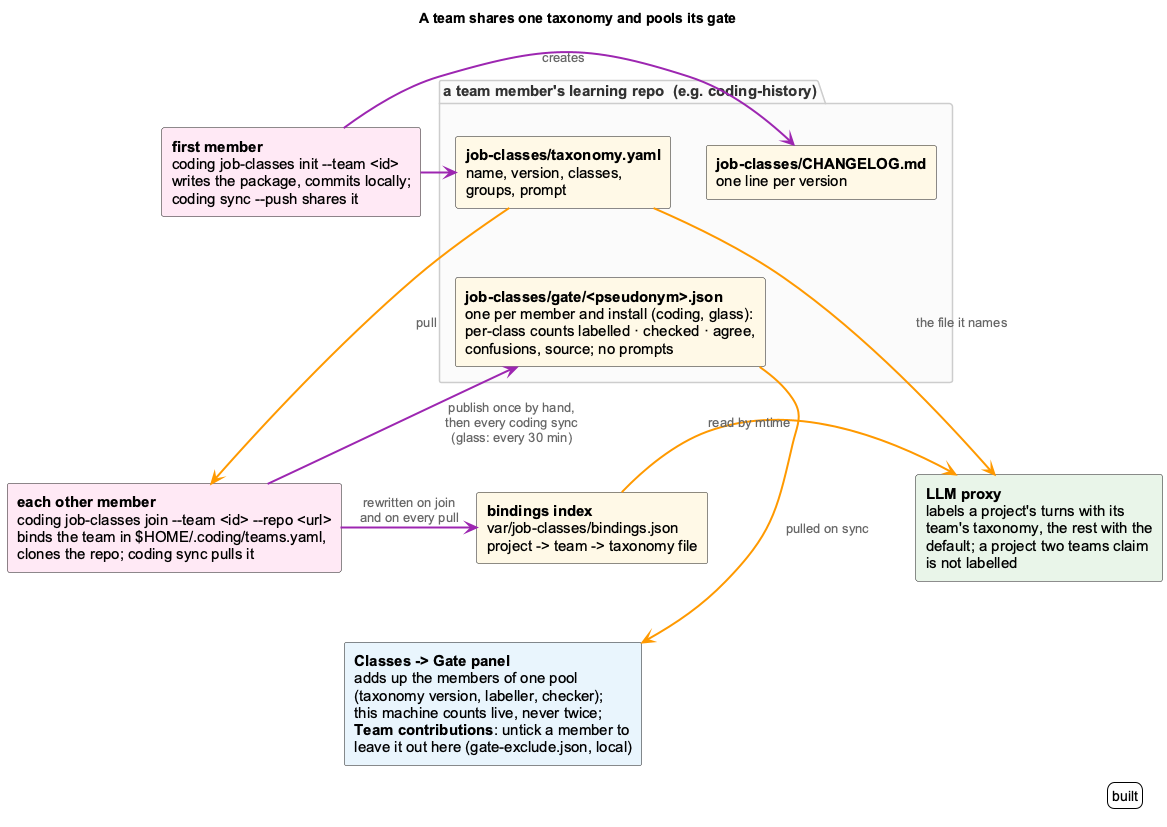

The diagram above was rendered by PlantUML. Its source (embedded in the PNG):
@startuml job-class-team-sharing
!include _standard-style.puml
skinparam defaultFontSize 15
skinparam componentFontSize 15
skinparam arrowFontSize 13
skinparam shadowing false
skinparam componentStyle rectangle
hide stereotype
title A team shares one taxonomy and pools its gate

package "a team member's learning repo  (e.g. coding-history)" {
  component "**job-classes/taxonomy.yaml**\nname, version, classes,\ngroups, prompt" as tax <<storage>>
  component "**job-classes/CHANGELOG.md**\none line per version" as log <<storage>>
  component "**job-classes/gate/<pseudonym>.json**\none per member and install (coding, glass):\nper-class counts labelled · checked · agree,\nconfusions, source; no prompts" as gate <<storage>>
}

component "**first member**\ncoding job-classes init --team <id>\nwrites the package, commits locally;\ncoding sync --push shares it" as first <<cli>>
component "**each other member**\ncoding job-classes join ~--team <id> ~--repo <url>\nbinds the team in $HOME/.coding/teams.yaml,\nclones the repo; coding sync pulls it" as member <<cli>>
component "**bindings index**\nvar/job-classes/bindings.json\nproject -> team -> taxonomy file" as index <<storage>>
component "**Classes -> Gate panel**\nadds up the members of one pool\n(taxonomy version, labeller, checker);\nthis machine counts live, never twice;\n**Team contributions**: untick a member to\nleave it out here (gate-exclude.json, local)" as panel <<api>>
component "**LLM proxy**\nlabels a project's turns with its\nteam's taxonomy, the rest with the\ndefault; a project two teams claim\nis not labelled" as proxy <<core>>

first -[#9C27B0,thickness=2]right-> tax
first -[#9C27B0,thickness=2]right-> log : creates
tax -[#FF9800,thickness=2]down-> member : pull
member -[#9C27B0,thickness=2]right-> index : rewritten on join\nand on every pull
index -[#FF9800,thickness=2]right-> proxy : read by mtime
tax -[#FF9800,thickness=2]down-> proxy : the file it names
tax -[hidden]right- log
tax -[hidden]down- gate
member -[#9C27B0,thickness=2]up-> gate : publish once by hand,\nthen every coding sync\n(glass: every 30 min)
member -[hidden]down- panel
gate -[#FF9800,thickness=2]down-> panel : pulled on sync

legend right
  built
endlegend
@enduml